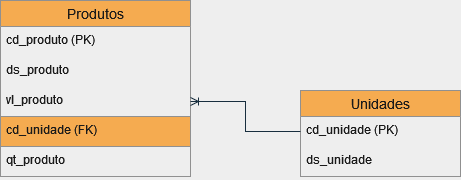

The diagram above was exported from draw.io. Its source (the exported page's mxGraphModel, read from the mxfile embedded in the PNG):
<mxGraphModel dx="777" dy="710" grid="1" gridSize="10" guides="1" tooltips="1" connect="1" arrows="1" fold="1" page="1" pageScale="1" pageWidth="827" pageHeight="1169" background="#EEEEEE" math="0" shadow="0">
  <root>
    <mxCell id="0" />
    <mxCell id="1" parent="0" />
    <mxCell id="0VFUp7_ayuBByh77uAig-1" value="Produtos" style="swimlane;fontStyle=0;childLayout=stackLayout;horizontal=1;startSize=26;horizontalStack=0;resizeParent=1;resizeParentMax=0;resizeLast=0;collapsible=1;marginBottom=0;align=center;fontSize=14;fillColor=#F5AB50;strokeColor=#909090;fontColor=#1A1A1A;" parent="1" vertex="1">
      <mxGeometry x="60" y="90" width="190" height="176" as="geometry" />
    </mxCell>
    <mxCell id="0VFUp7_ayuBByh77uAig-4" value="cd_produto (PK)" style="text;spacingLeft=4;spacingRight=4;overflow=hidden;rotatable=0;points=[[0,0.5],[1,0.5]];portConstraint=eastwest;fontSize=12;fontColor=#1A1A1A;" parent="0VFUp7_ayuBByh77uAig-1" vertex="1">
      <mxGeometry y="26" width="190" height="30" as="geometry" />
    </mxCell>
    <mxCell id="0VFUp7_ayuBByh77uAig-2" value="ds_produto" style="text;spacingLeft=4;spacingRight=4;overflow=hidden;rotatable=0;points=[[0,0.5],[1,0.5]];portConstraint=eastwest;fontSize=12;fontColor=#1A1A1A;" parent="0VFUp7_ayuBByh77uAig-1" vertex="1">
      <mxGeometry y="56" width="190" height="30" as="geometry" />
    </mxCell>
    <mxCell id="0VFUp7_ayuBByh77uAig-3" value="vl_produto" style="text;spacingLeft=4;spacingRight=4;overflow=hidden;rotatable=0;points=[[0,0.5],[1,0.5]];portConstraint=eastwest;fontSize=12;fontColor=#1A1A1A;" parent="0VFUp7_ayuBByh77uAig-1" vertex="1">
      <mxGeometry y="86" width="190" height="30" as="geometry" />
    </mxCell>
    <mxCell id="0VFUp7_ayuBByh77uAig-9" value="cd_unidade (FK)" style="text;strokeColor=#909090;fillColor=#F5AB50;spacingLeft=4;spacingRight=4;overflow=hidden;rotatable=0;points=[[0,0.5],[1,0.5]];portConstraint=eastwest;fontSize=12;fontColor=#1A1A1A;" parent="0VFUp7_ayuBByh77uAig-1" vertex="1">
      <mxGeometry y="116" width="190" height="30" as="geometry" />
    </mxCell>
    <mxCell id="0VFUp7_ayuBByh77uAig-11" value="qt_produto" style="text;spacingLeft=4;spacingRight=4;overflow=hidden;rotatable=0;points=[[0,0.5],[1,0.5]];portConstraint=eastwest;fontSize=12;fontColor=#1A1A1A;" parent="0VFUp7_ayuBByh77uAig-1" vertex="1">
      <mxGeometry y="146" width="190" height="30" as="geometry" />
    </mxCell>
    <mxCell id="0VFUp7_ayuBByh77uAig-5" value="Unidades" style="swimlane;fontStyle=0;childLayout=stackLayout;horizontal=1;startSize=26;horizontalStack=0;resizeParent=1;resizeParentMax=0;resizeLast=0;collapsible=1;marginBottom=0;align=center;fontSize=14;fillColor=#F5AB50;strokeColor=#909090;fontColor=#1A1A1A;" parent="1" vertex="1">
      <mxGeometry x="360" y="180" width="160" height="86" as="geometry" />
    </mxCell>
    <mxCell id="0VFUp7_ayuBByh77uAig-7" value="cd_unidade (PK)" style="text;spacingLeft=4;spacingRight=4;overflow=hidden;rotatable=0;points=[[0,0.5],[1,0.5]];portConstraint=eastwest;fontSize=12;fontColor=#1A1A1A;" parent="0VFUp7_ayuBByh77uAig-5" vertex="1">
      <mxGeometry y="26" width="160" height="30" as="geometry" />
    </mxCell>
    <mxCell id="0VFUp7_ayuBByh77uAig-6" value="ds_unidade" style="text;spacingLeft=4;spacingRight=4;overflow=hidden;rotatable=0;points=[[0,0.5],[1,0.5]];portConstraint=eastwest;fontSize=12;fontColor=#1A1A1A;" parent="0VFUp7_ayuBByh77uAig-5" vertex="1">
      <mxGeometry y="56" width="160" height="30" as="geometry" />
    </mxCell>
    <mxCell id="0VFUp7_ayuBByh77uAig-10" style="edgeStyle=orthogonalEdgeStyle;rounded=0;orthogonalLoop=1;jettySize=auto;html=1;endArrow=ERoneToMany;endFill=0;labelBackgroundColor=#EEEEEE;strokeColor=#182E3E;fontColor=#1A1A1A;" parent="1" source="0VFUp7_ayuBByh77uAig-7" target="0VFUp7_ayuBByh77uAig-3" edge="1">
      <mxGeometry relative="1" as="geometry" />
    </mxCell>
  </root>
</mxGraphModel>